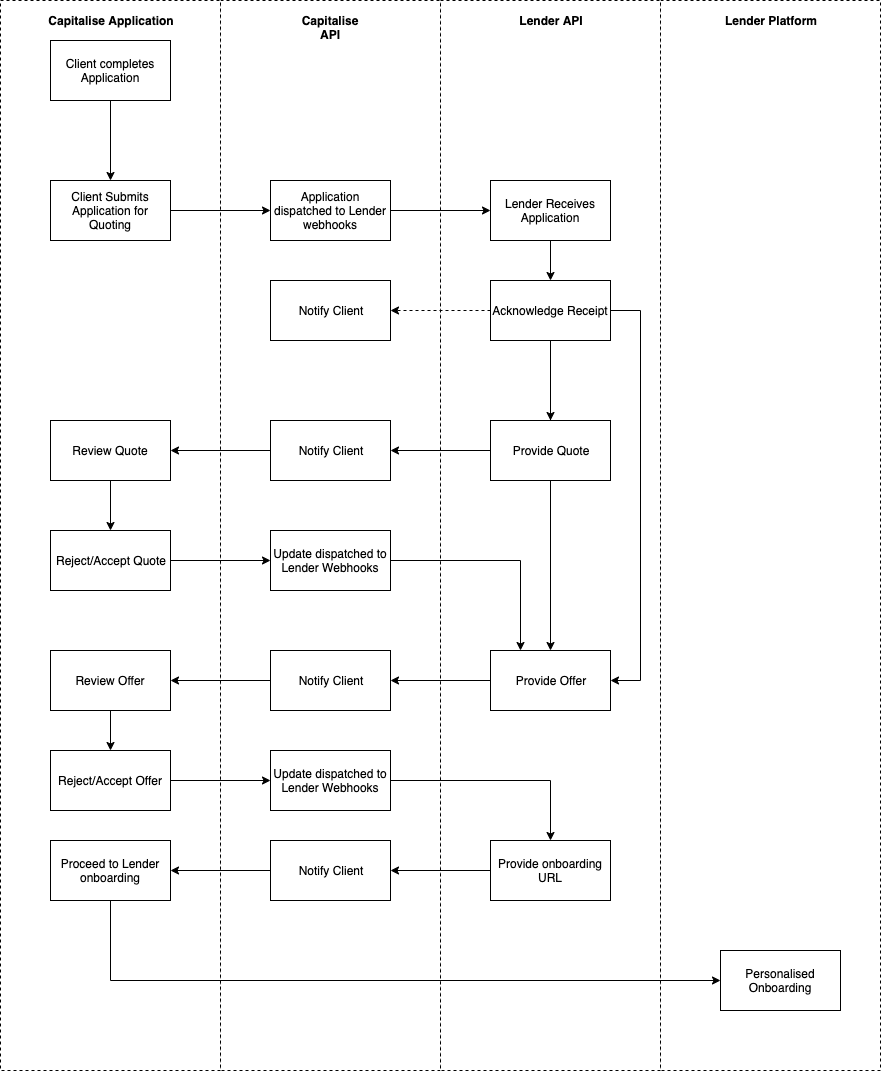

The diagram above was exported from draw.io. Its source (the exported page's mxGraphModel, read from the mxfile embedded in the PNG):
<mxGraphModel dx="1274" dy="605" grid="1" gridSize="10" guides="1" tooltips="1" connect="1" arrows="1" fold="1" page="1" pageScale="1" pageWidth="827" pageHeight="1169" math="0" shadow="0">
  <root>
    <mxCell id="0" />
    <mxCell id="1" parent="0" />
    <mxCell id="5WtNYxOZshRbv3VH21Af-51" value="" style="verticalLabelPosition=bottom;verticalAlign=top;html=1;shape=mxgraph.basic.rect;fillColor2=none;strokeWidth=1;size=20;indent=5;dashed=1;" vertex="1" parent="1">
      <mxGeometry x="660" width="220" height="1070" as="geometry" />
    </mxCell>
    <mxCell id="5WtNYxOZshRbv3VH21Af-46" value="" style="verticalLabelPosition=bottom;verticalAlign=top;html=1;shape=mxgraph.basic.rect;fillColor2=none;strokeWidth=1;size=20;indent=5;dashed=1;" vertex="1" parent="1">
      <mxGeometry x="220" width="220" height="1070" as="geometry" />
    </mxCell>
    <mxCell id="5WtNYxOZshRbv3VH21Af-47" value="" style="verticalLabelPosition=bottom;verticalAlign=top;html=1;shape=mxgraph.basic.rect;fillColor2=none;strokeWidth=1;size=20;indent=5;dashed=1;" vertex="1" parent="1">
      <mxGeometry x="440" width="220" height="1070" as="geometry" />
    </mxCell>
    <mxCell id="5WtNYxOZshRbv3VH21Af-45" value="" style="verticalLabelPosition=bottom;verticalAlign=top;html=1;shape=mxgraph.basic.rect;fillColor2=none;strokeWidth=1;size=20;indent=5;dashed=1;" vertex="1" parent="1">
      <mxGeometry width="220" height="1070" as="geometry" />
    </mxCell>
    <mxCell id="5WtNYxOZshRbv3VH21Af-3" value="" style="edgeStyle=orthogonalEdgeStyle;rounded=0;orthogonalLoop=1;jettySize=auto;html=1;" edge="1" parent="1" source="5WtNYxOZshRbv3VH21Af-1" target="5WtNYxOZshRbv3VH21Af-2">
      <mxGeometry relative="1" as="geometry" />
    </mxCell>
    <mxCell id="5WtNYxOZshRbv3VH21Af-1" value="Client completes Application" style="rounded=0;whiteSpace=wrap;html=1;" vertex="1" parent="1">
      <mxGeometry x="50" y="40" width="120" height="60" as="geometry" />
    </mxCell>
    <mxCell id="5WtNYxOZshRbv3VH21Af-5" value="" style="edgeStyle=orthogonalEdgeStyle;rounded=0;orthogonalLoop=1;jettySize=auto;html=1;" edge="1" parent="1" source="5WtNYxOZshRbv3VH21Af-2" target="5WtNYxOZshRbv3VH21Af-4">
      <mxGeometry relative="1" as="geometry" />
    </mxCell>
    <mxCell id="5WtNYxOZshRbv3VH21Af-2" value="Client Submits Application for Quoting" style="rounded=0;whiteSpace=wrap;html=1;" vertex="1" parent="1">
      <mxGeometry x="50" y="180" width="120" height="60" as="geometry" />
    </mxCell>
    <mxCell id="5WtNYxOZshRbv3VH21Af-7" value="" style="edgeStyle=orthogonalEdgeStyle;rounded=0;orthogonalLoop=1;jettySize=auto;html=1;" edge="1" parent="1" source="5WtNYxOZshRbv3VH21Af-4" target="5WtNYxOZshRbv3VH21Af-6">
      <mxGeometry relative="1" as="geometry" />
    </mxCell>
    <mxCell id="5WtNYxOZshRbv3VH21Af-4" value="Application dispatched to Lender webhooks" style="rounded=0;whiteSpace=wrap;html=1;" vertex="1" parent="1">
      <mxGeometry x="270" y="180" width="120" height="60" as="geometry" />
    </mxCell>
    <mxCell id="5WtNYxOZshRbv3VH21Af-9" value="" style="edgeStyle=orthogonalEdgeStyle;rounded=0;orthogonalLoop=1;jettySize=auto;html=1;" edge="1" parent="1" source="5WtNYxOZshRbv3VH21Af-6" target="5WtNYxOZshRbv3VH21Af-8">
      <mxGeometry relative="1" as="geometry" />
    </mxCell>
    <mxCell id="5WtNYxOZshRbv3VH21Af-6" value="Lender Receives Application" style="rounded=0;whiteSpace=wrap;html=1;" vertex="1" parent="1">
      <mxGeometry x="490" y="180" width="120" height="60" as="geometry" />
    </mxCell>
    <mxCell id="5WtNYxOZshRbv3VH21Af-11" value="" style="edgeStyle=orthogonalEdgeStyle;rounded=0;orthogonalLoop=1;jettySize=auto;html=1;dashed=1;" edge="1" parent="1" source="5WtNYxOZshRbv3VH21Af-8" target="5WtNYxOZshRbv3VH21Af-10">
      <mxGeometry relative="1" as="geometry" />
    </mxCell>
    <mxCell id="5WtNYxOZshRbv3VH21Af-13" value="" style="edgeStyle=orthogonalEdgeStyle;rounded=0;orthogonalLoop=1;jettySize=auto;html=1;" edge="1" parent="1" source="5WtNYxOZshRbv3VH21Af-8" target="5WtNYxOZshRbv3VH21Af-12">
      <mxGeometry relative="1" as="geometry" />
    </mxCell>
    <mxCell id="5WtNYxOZshRbv3VH21Af-18" value="" style="edgeStyle=orthogonalEdgeStyle;rounded=0;orthogonalLoop=1;jettySize=auto;html=1;" edge="1" parent="1" source="5WtNYxOZshRbv3VH21Af-8" target="5WtNYxOZshRbv3VH21Af-17">
      <mxGeometry relative="1" as="geometry" />
    </mxCell>
    <mxCell id="5WtNYxOZshRbv3VH21Af-8" value="Acknowledge Receipt" style="rounded=0;whiteSpace=wrap;html=1;" vertex="1" parent="1">
      <mxGeometry x="490" y="280" width="120" height="60" as="geometry" />
    </mxCell>
    <mxCell id="5WtNYxOZshRbv3VH21Af-21" value="" style="edgeStyle=orthogonalEdgeStyle;rounded=0;orthogonalLoop=1;jettySize=auto;html=1;" edge="1" parent="1" source="5WtNYxOZshRbv3VH21Af-17" target="5WtNYxOZshRbv3VH21Af-20">
      <mxGeometry relative="1" as="geometry" />
    </mxCell>
    <mxCell id="5WtNYxOZshRbv3VH21Af-17" value="Provide Offer" style="rounded=0;whiteSpace=wrap;html=1;" vertex="1" parent="1">
      <mxGeometry x="490" y="650" width="120" height="60" as="geometry" />
    </mxCell>
    <mxCell id="5WtNYxOZshRbv3VH21Af-35" style="edgeStyle=orthogonalEdgeStyle;rounded=0;orthogonalLoop=1;jettySize=auto;html=1;exitX=0;exitY=0.5;exitDx=0;exitDy=0;entryX=1;entryY=0.5;entryDx=0;entryDy=0;" edge="1" parent="1" source="5WtNYxOZshRbv3VH21Af-20" target="5WtNYxOZshRbv3VH21Af-34">
      <mxGeometry relative="1" as="geometry" />
    </mxCell>
    <mxCell id="5WtNYxOZshRbv3VH21Af-20" value="Notify Client" style="rounded=0;whiteSpace=wrap;html=1;" vertex="1" parent="1">
      <mxGeometry x="270" y="650" width="120" height="60" as="geometry" />
    </mxCell>
    <mxCell id="5WtNYxOZshRbv3VH21Af-16" value="" style="edgeStyle=orthogonalEdgeStyle;rounded=0;orthogonalLoop=1;jettySize=auto;html=1;" edge="1" parent="1" source="5WtNYxOZshRbv3VH21Af-12" target="5WtNYxOZshRbv3VH21Af-15">
      <mxGeometry relative="1" as="geometry" />
    </mxCell>
    <mxCell id="5WtNYxOZshRbv3VH21Af-19" value="" style="edgeStyle=orthogonalEdgeStyle;rounded=0;orthogonalLoop=1;jettySize=auto;html=1;exitX=1;exitY=0.5;exitDx=0;exitDy=0;" edge="1" parent="1" source="5WtNYxOZshRbv3VH21Af-8" target="5WtNYxOZshRbv3VH21Af-17">
      <mxGeometry relative="1" as="geometry">
        <Array as="points">
          <mxPoint x="640" y="310" />
          <mxPoint x="640" y="680" />
        </Array>
      </mxGeometry>
    </mxCell>
    <mxCell id="5WtNYxOZshRbv3VH21Af-12" value="Provide Quote" style="rounded=0;whiteSpace=wrap;html=1;" vertex="1" parent="1">
      <mxGeometry x="490" y="420" width="120" height="60" as="geometry" />
    </mxCell>
    <mxCell id="5WtNYxOZshRbv3VH21Af-23" value="" style="edgeStyle=orthogonalEdgeStyle;rounded=0;orthogonalLoop=1;jettySize=auto;html=1;" edge="1" parent="1" source="5WtNYxOZshRbv3VH21Af-15" target="5WtNYxOZshRbv3VH21Af-22">
      <mxGeometry relative="1" as="geometry" />
    </mxCell>
    <mxCell id="5WtNYxOZshRbv3VH21Af-15" value="Notify Client" style="rounded=0;whiteSpace=wrap;html=1;" vertex="1" parent="1">
      <mxGeometry x="270" y="420" width="120" height="60" as="geometry" />
    </mxCell>
    <mxCell id="5WtNYxOZshRbv3VH21Af-25" value="" style="edgeStyle=orthogonalEdgeStyle;rounded=0;orthogonalLoop=1;jettySize=auto;html=1;" edge="1" parent="1" source="5WtNYxOZshRbv3VH21Af-22" target="5WtNYxOZshRbv3VH21Af-24">
      <mxGeometry relative="1" as="geometry" />
    </mxCell>
    <mxCell id="5WtNYxOZshRbv3VH21Af-22" value="Review Quote" style="rounded=0;whiteSpace=wrap;html=1;" vertex="1" parent="1">
      <mxGeometry x="50" y="420" width="120" height="60" as="geometry" />
    </mxCell>
    <mxCell id="5WtNYxOZshRbv3VH21Af-29" value="" style="edgeStyle=orthogonalEdgeStyle;rounded=0;orthogonalLoop=1;jettySize=auto;html=1;entryX=0;entryY=0.5;entryDx=0;entryDy=0;" edge="1" parent="1" source="5WtNYxOZshRbv3VH21Af-24" target="5WtNYxOZshRbv3VH21Af-27">
      <mxGeometry relative="1" as="geometry">
        <mxPoint x="240" y="560" as="targetPoint" />
      </mxGeometry>
    </mxCell>
    <mxCell id="5WtNYxOZshRbv3VH21Af-24" value="Reject/Accept Quote" style="rounded=0;whiteSpace=wrap;html=1;" vertex="1" parent="1">
      <mxGeometry x="50" y="530" width="120" height="60" as="geometry" />
    </mxCell>
    <mxCell id="5WtNYxOZshRbv3VH21Af-10" value="Notify Client" style="rounded=0;whiteSpace=wrap;html=1;" vertex="1" parent="1">
      <mxGeometry x="270" y="280" width="120" height="60" as="geometry" />
    </mxCell>
    <mxCell id="5WtNYxOZshRbv3VH21Af-30" style="edgeStyle=orthogonalEdgeStyle;rounded=0;orthogonalLoop=1;jettySize=auto;html=1;entryX=0.25;entryY=0;entryDx=0;entryDy=0;" edge="1" parent="1" source="5WtNYxOZshRbv3VH21Af-27" target="5WtNYxOZshRbv3VH21Af-17">
      <mxGeometry relative="1" as="geometry" />
    </mxCell>
    <mxCell id="5WtNYxOZshRbv3VH21Af-27" value="Update dispatched to Lender Webhooks" style="rounded=0;whiteSpace=wrap;html=1;" vertex="1" parent="1">
      <mxGeometry x="270" y="530" width="120" height="60" as="geometry" />
    </mxCell>
    <mxCell id="5WtNYxOZshRbv3VH21Af-31" value="" style="edgeStyle=orthogonalEdgeStyle;rounded=0;orthogonalLoop=1;jettySize=auto;html=1;entryX=0;entryY=0.5;entryDx=0;entryDy=0;" edge="1" parent="1" source="5WtNYxOZshRbv3VH21Af-32" target="5WtNYxOZshRbv3VH21Af-33">
      <mxGeometry relative="1" as="geometry">
        <mxPoint x="240" y="780" as="targetPoint" />
      </mxGeometry>
    </mxCell>
    <mxCell id="5WtNYxOZshRbv3VH21Af-32" value="Reject/Accept Offer" style="rounded=0;whiteSpace=wrap;html=1;" vertex="1" parent="1">
      <mxGeometry x="50" y="750" width="120" height="60" as="geometry" />
    </mxCell>
    <mxCell id="5WtNYxOZshRbv3VH21Af-38" value="" style="edgeStyle=orthogonalEdgeStyle;rounded=0;orthogonalLoop=1;jettySize=auto;html=1;" edge="1" parent="1" source="5WtNYxOZshRbv3VH21Af-33" target="5WtNYxOZshRbv3VH21Af-37">
      <mxGeometry relative="1" as="geometry" />
    </mxCell>
    <mxCell id="5WtNYxOZshRbv3VH21Af-33" value="Update dispatched to Lender Webhooks" style="rounded=0;whiteSpace=wrap;html=1;" vertex="1" parent="1">
      <mxGeometry x="270" y="750" width="120" height="60" as="geometry" />
    </mxCell>
    <mxCell id="5WtNYxOZshRbv3VH21Af-40" value="" style="edgeStyle=orthogonalEdgeStyle;rounded=0;orthogonalLoop=1;jettySize=auto;html=1;" edge="1" parent="1" source="5WtNYxOZshRbv3VH21Af-37" target="5WtNYxOZshRbv3VH21Af-39">
      <mxGeometry relative="1" as="geometry" />
    </mxCell>
    <mxCell id="5WtNYxOZshRbv3VH21Af-37" value="Provide onboarding URL" style="rounded=0;whiteSpace=wrap;html=1;" vertex="1" parent="1">
      <mxGeometry x="490" y="840" width="120" height="60" as="geometry" />
    </mxCell>
    <mxCell id="5WtNYxOZshRbv3VH21Af-42" value="" style="edgeStyle=orthogonalEdgeStyle;rounded=0;orthogonalLoop=1;jettySize=auto;html=1;" edge="1" parent="1" source="5WtNYxOZshRbv3VH21Af-39" target="5WtNYxOZshRbv3VH21Af-41">
      <mxGeometry relative="1" as="geometry" />
    </mxCell>
    <mxCell id="5WtNYxOZshRbv3VH21Af-39" value="Notify Client" style="rounded=0;whiteSpace=wrap;html=1;" vertex="1" parent="1">
      <mxGeometry x="270" y="840" width="120" height="60" as="geometry" />
    </mxCell>
    <mxCell id="5WtNYxOZshRbv3VH21Af-44" value="" style="edgeStyle=orthogonalEdgeStyle;rounded=0;orthogonalLoop=1;jettySize=auto;html=1;entryX=0;entryY=0.5;entryDx=0;entryDy=0;exitX=0.5;exitY=1;exitDx=0;exitDy=0;" edge="1" parent="1" source="5WtNYxOZshRbv3VH21Af-41" target="5WtNYxOZshRbv3VH21Af-43">
      <mxGeometry relative="1" as="geometry" />
    </mxCell>
    <mxCell id="5WtNYxOZshRbv3VH21Af-41" value="Proceed to Lender onboarding" style="rounded=0;whiteSpace=wrap;html=1;" vertex="1" parent="1">
      <mxGeometry x="50" y="840" width="120" height="60" as="geometry" />
    </mxCell>
    <mxCell id="5WtNYxOZshRbv3VH21Af-43" value="Personalised Onboarding" style="rounded=0;whiteSpace=wrap;html=1;" vertex="1" parent="1">
      <mxGeometry x="720" y="950" width="120" height="60" as="geometry" />
    </mxCell>
    <mxCell id="5WtNYxOZshRbv3VH21Af-36" style="edgeStyle=orthogonalEdgeStyle;rounded=0;orthogonalLoop=1;jettySize=auto;html=1;exitX=0.5;exitY=1;exitDx=0;exitDy=0;entryX=0.5;entryY=0;entryDx=0;entryDy=0;" edge="1" parent="1" source="5WtNYxOZshRbv3VH21Af-34" target="5WtNYxOZshRbv3VH21Af-32">
      <mxGeometry relative="1" as="geometry" />
    </mxCell>
    <mxCell id="5WtNYxOZshRbv3VH21Af-34" value="Review Offer" style="rounded=0;whiteSpace=wrap;html=1;" vertex="1" parent="1">
      <mxGeometry x="50" y="650" width="120" height="60" as="geometry" />
    </mxCell>
    <mxCell id="5WtNYxOZshRbv3VH21Af-48" value="&lt;b&gt;Capitalise Application&lt;/b&gt;" style="text;html=1;strokeColor=none;fillColor=none;align=center;verticalAlign=middle;whiteSpace=wrap;rounded=0;dashed=1;" vertex="1" parent="1">
      <mxGeometry x="30" y="10" width="160" height="20" as="geometry" />
    </mxCell>
    <mxCell id="5WtNYxOZshRbv3VH21Af-49" value="&lt;b&gt;Capitalise API&lt;/b&gt;" style="text;html=1;strokeColor=none;fillColor=none;align=center;verticalAlign=middle;whiteSpace=wrap;rounded=0;dashed=1;" vertex="1" parent="1">
      <mxGeometry x="250" y="10" width="160" height="20" as="geometry" />
    </mxCell>
    <mxCell id="5WtNYxOZshRbv3VH21Af-50" value="&lt;b&gt;Lender API&lt;/b&gt;" style="text;html=1;strokeColor=none;fillColor=none;align=center;verticalAlign=middle;whiteSpace=wrap;rounded=0;dashed=1;" vertex="1" parent="1">
      <mxGeometry x="470" y="10" width="160" height="20" as="geometry" />
    </mxCell>
    <mxCell id="5WtNYxOZshRbv3VH21Af-52" value="&lt;b&gt;Lender Platform&lt;/b&gt;" style="text;html=1;strokeColor=none;fillColor=none;align=center;verticalAlign=middle;whiteSpace=wrap;rounded=0;dashed=1;" vertex="1" parent="1">
      <mxGeometry x="690" y="10" width="160" height="20" as="geometry" />
    </mxCell>
  </root>
</mxGraphModel>